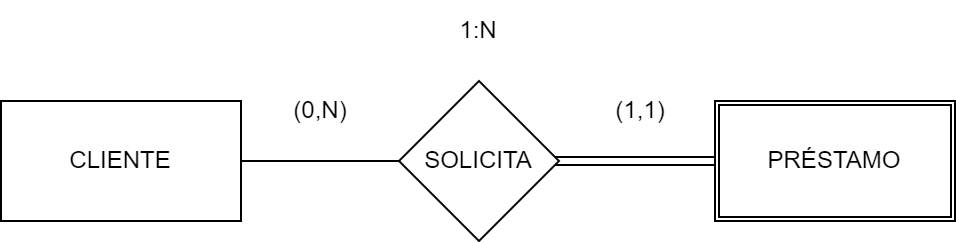

The diagram above was exported from draw.io. Its source (the exported page's mxGraphModel, read from the mxfile embedded in the PNG):
<mxGraphModel dx="658" dy="379" grid="1" gridSize="10" guides="1" tooltips="1" connect="1" arrows="1" fold="1" page="1" pageScale="1" pageWidth="827" pageHeight="1169" math="0" shadow="0">
  <root>
    <mxCell id="0" />
    <mxCell id="1" parent="0" />
    <mxCell id="fEhllfWtZTe2bbc1mm3X-1" value="CLIENTE" style="rounded=0;whiteSpace=wrap;html=1;" vertex="1" parent="1">
      <mxGeometry x="40" y="70" width="120" height="60" as="geometry" />
    </mxCell>
    <mxCell id="fEhllfWtZTe2bbc1mm3X-3" value="SOLICITA" style="rhombus;whiteSpace=wrap;html=1;" vertex="1" parent="1">
      <mxGeometry x="239" y="60" width="80" height="80" as="geometry" />
    </mxCell>
    <mxCell id="fEhllfWtZTe2bbc1mm3X-4" value="" style="endArrow=none;html=1;rounded=0;exitX=1;exitY=0.5;exitDx=0;exitDy=0;entryX=0;entryY=0.5;entryDx=0;entryDy=0;" edge="1" parent="1">
      <mxGeometry width="50" height="50" relative="1" as="geometry">
        <mxPoint x="317" y="98" as="sourcePoint" />
        <mxPoint x="397" y="98" as="targetPoint" />
      </mxGeometry>
    </mxCell>
    <mxCell id="fEhllfWtZTe2bbc1mm3X-5" value="" style="endArrow=none;html=1;rounded=0;exitX=1;exitY=0.5;exitDx=0;exitDy=0;entryX=0;entryY=0.5;entryDx=0;entryDy=0;" edge="1" parent="1">
      <mxGeometry width="50" height="50" relative="1" as="geometry">
        <mxPoint x="317" y="102" as="sourcePoint" />
        <mxPoint x="397" y="102" as="targetPoint" />
      </mxGeometry>
    </mxCell>
    <mxCell id="fEhllfWtZTe2bbc1mm3X-11" value="" style="rounded=0;whiteSpace=wrap;html=1;" vertex="1" parent="1">
      <mxGeometry x="397" y="70" width="120" height="60" as="geometry" />
    </mxCell>
    <mxCell id="fEhllfWtZTe2bbc1mm3X-6" value="" style="endArrow=none;html=1;rounded=0;exitX=1;exitY=0.5;exitDx=0;exitDy=0;" edge="1" parent="1" source="fEhllfWtZTe2bbc1mm3X-1" target="fEhllfWtZTe2bbc1mm3X-3">
      <mxGeometry width="50" height="50" relative="1" as="geometry">
        <mxPoint x="300" y="90" as="sourcePoint" />
        <mxPoint x="350" y="40" as="targetPoint" />
      </mxGeometry>
    </mxCell>
    <mxCell id="fEhllfWtZTe2bbc1mm3X-7" value="(0,N)" style="text;html=1;strokeColor=none;fillColor=none;align=center;verticalAlign=middle;whiteSpace=wrap;rounded=0;" vertex="1" parent="1">
      <mxGeometry x="170" y="60" width="60" height="30" as="geometry" />
    </mxCell>
    <mxCell id="fEhllfWtZTe2bbc1mm3X-8" value="(1,1)" style="text;html=1;strokeColor=none;fillColor=none;align=center;verticalAlign=middle;whiteSpace=wrap;rounded=0;" vertex="1" parent="1">
      <mxGeometry x="330" y="60" width="60" height="30" as="geometry" />
    </mxCell>
    <mxCell id="fEhllfWtZTe2bbc1mm3X-9" value="1:N" style="text;html=1;strokeColor=none;fillColor=none;align=center;verticalAlign=middle;whiteSpace=wrap;rounded=0;" vertex="1" parent="1">
      <mxGeometry x="249" y="20" width="60" height="30" as="geometry" />
    </mxCell>
    <mxCell id="fEhllfWtZTe2bbc1mm3X-12" value="PRÉSTAMO" style="rounded=0;whiteSpace=wrap;html=1;" vertex="1" parent="1">
      <mxGeometry x="399" y="72" width="116" height="56" as="geometry" />
    </mxCell>
  </root>
</mxGraphModel>